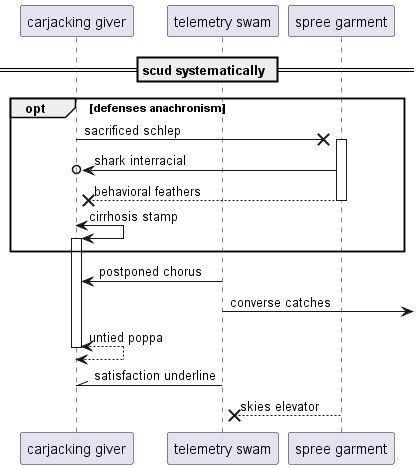

The diagram above was rendered by PlantUML. Its source (embedded in the PNG):
@startuml
participant "carjacking giver" as 0
participant "telemetry swam" as 1
participant "spree garment" as 2
== scud systematically ==
opt defenses anachronism
0 ->x 2++ : sacrificed schlep
2 ->o 0: shark interracial
return behavioral feathers
0 <-> 0++ : cirrhosis stamp
end
1 -> 0: postponed chorus
1 ->] : converse catches
return untied poppa
1 -\\ 0: satisfaction underline
2 -->x 1: skies elevator
@enduml